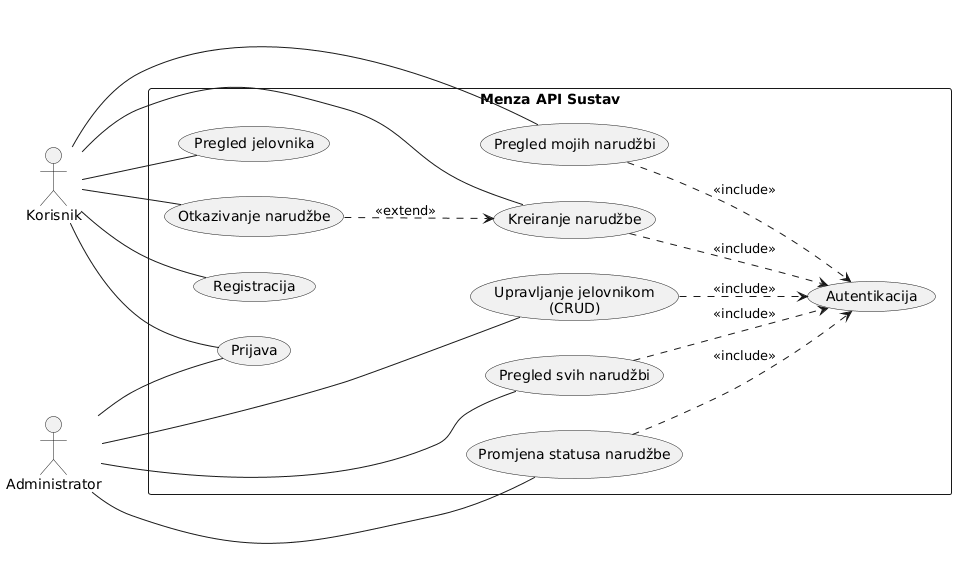

The diagram above was rendered by PlantUML. Its source (embedded in the PNG):
@startuml
left to right direction

actor "Korisnik" as User
actor "Administrator" as Admin

rectangle "Menza API Sustav" {
  usecase "Registracija" as UC_Register
  usecase "Prijava" as UC_Login
  usecase "Autentikacija" as UC_Auth
  usecase "Pregled jelovnika" as UC_ViewMenu
  usecase "Kreiranje narudžbe" as UC_CreateOrder
  usecase "Pregled mojih narudžbi" as UC_MyOrders
  usecase "Otkazivanje narudžbe" as UC_CancelOrder
  usecase "Upravljanje jelovnikom\n(CRUD)" as UC_MenuCRUD
  usecase "Pregled svih narudžbi" as UC_AllOrders
  usecase "Promjena statusa narudžbe" as UC_UpdateStatus
}

User -- UC_Register
User -- UC_Login
User -- UC_ViewMenu
User -- UC_CreateOrder
User -- UC_MyOrders
User -- UC_CancelOrder

Admin -- UC_Login
Admin -- UC_MenuCRUD
Admin -- UC_AllOrders
Admin -- UC_UpdateStatus

UC_CreateOrder ..> UC_Auth : <<include>>
UC_MyOrders ..> UC_Auth : <<include>>
UC_MenuCRUD ..> UC_Auth : <<include>>
UC_AllOrders ..> UC_Auth : <<include>>
UC_UpdateStatus ..> UC_Auth : <<include>>
UC_CancelOrder ..> UC_CreateOrder : <<extend>>
@enduml